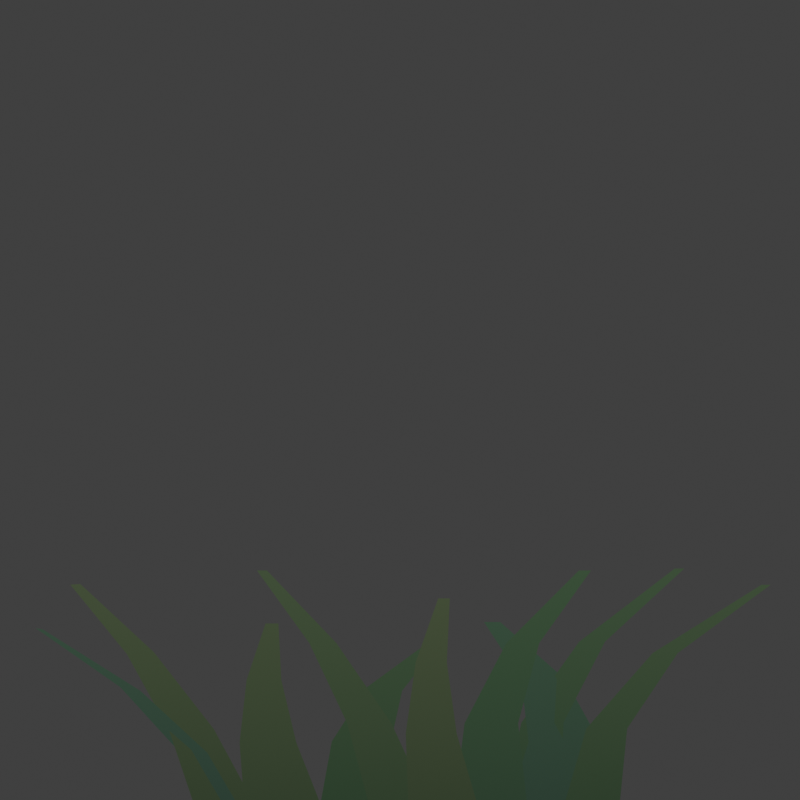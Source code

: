 # Source: plant_textures.blend  (saved by Blender 3.0.42; exported with 4.5.12 LTS)
import bpy
from mathutils import Matrix  # noqa: F401  (used for matrix-valued properties, if any)

bpy.ops.wm.read_factory_settings(use_empty=True)
scene = bpy.context.scene
scene.name = 'Scene'

# ---- collections
col_collection = bpy.data.collections.new('Collection'); scene.collection.children.link(col_collection)

# ---- materials (node trees are filled in below, after node groups)
mat_material_001 = bpy.data.materials.new('Material.001')
mat_material_001.use_transparent_shadow = False

# ---- material node trees
mat_material_001.use_nodes = True; mat_material_001.node_tree.nodes.clear()
_N = mat_material_001.node_tree.nodes; _L = mat_material_001.node_tree.links
n0 = _N.new('ShaderNodeSeparateXYZ'); n0.name = 'Separate XYZ'; n0.location = (-641, 278)
n1 = _N.new('ShaderNodeNewGeometry'); n1.name = 'Geometry'; n1.location = (-863, 291)
n2 = _N.new('ShaderNodeMapRange'); n2.name = 'Map Range'; n2.location = (-458, 288)
n2.inputs[2].default_value = 6.8
n3 = _N.new('ShaderNodeValToRGB'); n3.name = 'ColorRamp'; n3.location = (-262, 313)
while len(n3.color_ramp.elements) > 1: n3.color_ramp.elements.remove(n3.color_ramp.elements[-1])
n3.color_ramp.elements[0].position = 0.0; n3.color_ramp.elements[0].color = (0.02448, 0.048, 0.02814, 1.0)
_e = n3.color_ramp.elements.new(0.5); _e.color = (0.05286, 0.1022, 0.04971, 1.0)
_e = n3.color_ramp.elements.new(1.0); _e.color = (0.1388, 0.1514, 0.09897, 1.0)
n4 = _N.new('ShaderNodeOutputMaterial'); n4.name = 'Material Output'; n4.location = (655, 332)
n5 = _N.new('ShaderNodeEmission'); n5.name = 'Emission'; n5.location = (387, 323)
n6 = _N.new('ShaderNodeHueSaturation'); n6.name = 'Hue Saturation Value'; n6.location = (157, 304)
n7 = _N.new('ShaderNodeObjectInfo'); n7.name = 'Object Info'; n7.location = (-283, 18)
n8 = _N.new('ShaderNodeMapRange'); n8.name = 'Map Range.001'; n8.location = (-63, 54)
n8.inputs[3].default_value = 0.41
n8.inputs[4].default_value = 0.54
_L.new(n1.outputs[0], n0.inputs[0])
_L.new(n0.outputs[2], n2.inputs[0])
_L.new(n2.outputs[0], n3.inputs[0])
_L.new(n3.outputs[0], n6.inputs[4])
_L.new(n5.outputs[0], n4.inputs[0])
_L.new(n6.outputs[0], n5.inputs[0])
_L.new(n7.outputs[5], n8.inputs[0])
_L.new(n8.outputs[0], n6.inputs[0])
n4.is_active_output = True

# ---- world
world_world = bpy.data.worlds.new('World'); scene.world = world_world
world_world.use_nodes = True; world_world.node_tree.nodes.clear()
_N = world_world.node_tree.nodes; _L = world_world.node_tree.links
n0 = _N.new('ShaderNodeOutputWorld'); n0.name = 'World Output'; n0.location = (300, 300)
n1 = _N.new('ShaderNodeBackground'); n1.name = 'Background'; n1.location = (10, 300)
n1.inputs[0].default_value = (0.05088, 0.05088, 0.05088, 1.0)
_L.new(n1.outputs[0], n0.inputs[0])
n0.is_active_output = True
world_world.color = (0.05088, 0.05088, 0.05088)
world_world.use_sun_shadow = False
world_world.sun_shadow_jitter_overblur = 0.0

# ---- cameras
cam_camera_001 = bpy.data.cameras.new('Camera.001')
cam_camera_001.type = 'ORTHO'

# ---- meshes
me_plane = bpy.data.meshes.new('Plane')
me_plane.from_pydata([(-0.2001, 0.0001812, -4.372e-08), (0.2001, 0.0001812, -4.372e-08), (-0.03284, 3.5, -1.226), (0.03284, 3.5, -1.226), (-0.161, 2.443, -0.5924), (-0.2168, 1.276, -0.1838), (0.07194, 1.276, -0.1838), (0.01617, 2.443, -0.5924)], [], [(4, 7, 3, 2), (0, 1, 6, 5), (5, 6, 7, 4)])
me_plane.polygons.foreach_set('use_smooth', [True] * 3)
_uv = me_plane.uv_layers.new(name='UVMap')
_uv.uv.foreach_set('vector', [0.0, 0.6667, 1.0, 0.6667, 1.0, 1.0, 0.0, 1.0, 0.0, 0.0, 1.0, 0.0, 1.0, 0.3333, 0.0, 0.3333, 0.0, 0.3333, 1.0, 0.3333, 1.0, 0.6667, 0.0, 0.6667])
me_plane.materials.append(mat_material_001)
me_plane.use_remesh_fix_poles = True
me_plane.use_remesh_preserve_attributes = False
me_plane.update()
me_plane_001 = bpy.data.meshes.new('Plane.001')
me_plane_001.from_pydata([(-0.2001, 0.0001812, -4.372e-08), (0.2001, 0.0001812, -4.372e-08), (-0.03284, 3.5, -1.226), (0.03284, 3.5, -1.226), (-0.161, 2.443, -0.5924), (-0.2168, 1.276, -0.1838), (0.07194, 1.276, -0.1838), (0.01617, 2.443, -0.5924)], [], [(4, 7, 3, 2), (0, 1, 6, 5), (5, 6, 7, 4)])
me_plane_001.polygons.foreach_set('use_smooth', [True] * 3)
_uv = me_plane_001.uv_layers.new(name='UVMap')
_uv.uv.foreach_set('vector', [0.0, 0.6667, 1.0, 0.6667, 1.0, 1.0, 0.0, 1.0, 0.0, 0.0, 1.0, 0.0, 1.0, 0.3333, 0.0, 0.3333, 0.0, 0.3333, 1.0, 0.3333, 1.0, 0.6667, 0.0, 0.6667])
me_plane_001.materials.append(mat_material_001)
me_plane_001.use_remesh_fix_poles = True
me_plane_001.use_remesh_preserve_attributes = False
me_plane_001.update()
me_plane_002 = bpy.data.meshes.new('Plane.002')
me_plane_002.from_pydata([(-0.2001, 0.0001812, -4.372e-08), (0.2001, 0.0001812, -4.372e-08), (-0.03284, 3.5, -1.226), (0.03284, 3.5, -1.226), (-0.161, 2.443, -0.5924), (-0.2168, 1.276, -0.1838), (0.07194, 1.276, -0.1838), (0.01617, 2.443, -0.5924)], [], [(4, 7, 3, 2), (0, 1, 6, 5), (5, 6, 7, 4)])
me_plane_002.polygons.foreach_set('use_smooth', [True] * 3)
_uv = me_plane_002.uv_layers.new(name='UVMap')
_uv.uv.foreach_set('vector', [0.0, 0.6667, 1.0, 0.6667, 1.0, 1.0, 0.0, 1.0, 0.0, 0.0, 1.0, 0.0, 1.0, 0.3333, 0.0, 0.3333, 0.0, 0.3333, 1.0, 0.3333, 1.0, 0.6667, 0.0, 0.6667])
me_plane_002.materials.append(mat_material_001)
me_plane_002.use_remesh_fix_poles = True
me_plane_002.use_remesh_preserve_attributes = False
me_plane_002.update()
me_plane_003 = bpy.data.meshes.new('Plane.003')
me_plane_003.from_pydata([(-0.2001, 0.0001812, -4.372e-08), (0.2001, 0.0001812, -4.372e-08), (-0.03284, 3.5, -1.226), (0.03284, 3.5, -1.226), (-0.161, 2.443, -0.5924), (-0.2168, 1.276, -0.1838), (0.07194, 1.276, -0.1838), (0.01617, 2.443, -0.5924)], [], [(4, 7, 3, 2), (0, 1, 6, 5), (5, 6, 7, 4)])
me_plane_003.polygons.foreach_set('use_smooth', [True] * 3)
_uv = me_plane_003.uv_layers.new(name='UVMap')
_uv.uv.foreach_set('vector', [0.0, 0.6667, 1.0, 0.6667, 1.0, 1.0, 0.0, 1.0, 0.0, 0.0, 1.0, 0.0, 1.0, 0.3333, 0.0, 0.3333, 0.0, 0.3333, 1.0, 0.3333, 1.0, 0.6667, 0.0, 0.6667])
me_plane_003.materials.append(mat_material_001)
me_plane_003.use_remesh_fix_poles = True
me_plane_003.use_remesh_preserve_attributes = False
me_plane_003.update()
me_plane_004 = bpy.data.meshes.new('Plane.004')
me_plane_004.from_pydata([(-0.2001, 0.0001812, -4.372e-08), (0.2001, 0.0001812, -4.372e-08), (-0.03284, 3.5, -1.226), (0.03284, 3.5, -1.226), (-0.161, 2.443, -0.5924), (-0.2168, 1.276, -0.1838), (0.07194, 1.276, -0.1838), (0.01617, 2.443, -0.5924)], [], [(4, 7, 3, 2), (0, 1, 6, 5), (5, 6, 7, 4)])
me_plane_004.polygons.foreach_set('use_smooth', [True] * 3)
_uv = me_plane_004.uv_layers.new(name='UVMap')
_uv.uv.foreach_set('vector', [0.0, 0.6667, 1.0, 0.6667, 1.0, 1.0, 0.0, 1.0, 0.0, 0.0, 1.0, 0.0, 1.0, 0.3333, 0.0, 0.3333, 0.0, 0.3333, 1.0, 0.3333, 1.0, 0.6667, 0.0, 0.6667])
me_plane_004.materials.append(mat_material_001)
me_plane_004.use_remesh_fix_poles = True
me_plane_004.use_remesh_preserve_attributes = False
me_plane_004.update()
me_plane_005 = bpy.data.meshes.new('Plane.005')
me_plane_005.from_pydata([(-0.2001, 0.0001812, -4.372e-08), (0.2001, 0.0001812, -4.372e-08), (-0.03284, 3.5, -1.226), (0.03284, 3.5, -1.226), (-0.161, 2.443, -0.5924), (-0.2168, 1.276, -0.1838), (0.07194, 1.276, -0.1838), (0.01617, 2.443, -0.5924)], [], [(4, 7, 3, 2), (0, 1, 6, 5), (5, 6, 7, 4)])
me_plane_005.polygons.foreach_set('use_smooth', [True] * 3)
_uv = me_plane_005.uv_layers.new(name='UVMap')
_uv.uv.foreach_set('vector', [0.0, 0.6667, 1.0, 0.6667, 1.0, 1.0, 0.0, 1.0, 0.0, 0.0, 1.0, 0.0, 1.0, 0.3333, 0.0, 0.3333, 0.0, 0.3333, 1.0, 0.3333, 1.0, 0.6667, 0.0, 0.6667])
me_plane_005.materials.append(mat_material_001)
me_plane_005.use_remesh_fix_poles = True
me_plane_005.use_remesh_preserve_attributes = False
me_plane_005.update()
me_plane_006 = bpy.data.meshes.new('Plane.006')
me_plane_006.from_pydata([(-0.2001, 0.0001812, -4.372e-08), (0.2001, 0.0001812, -4.372e-08), (-0.03284, 3.5, -1.226), (0.03284, 3.5, -1.226), (-0.161, 2.443, -0.5924), (-0.2168, 1.276, -0.1838), (0.07194, 1.276, -0.1838), (0.01617, 2.443, -0.5924)], [], [(4, 7, 3, 2), (0, 1, 6, 5), (5, 6, 7, 4)])
me_plane_006.polygons.foreach_set('use_smooth', [True] * 3)
_uv = me_plane_006.uv_layers.new(name='UVMap')
_uv.uv.foreach_set('vector', [0.0, 0.6667, 1.0, 0.6667, 1.0, 1.0, 0.0, 1.0, 0.0, 0.0, 1.0, 0.0, 1.0, 0.3333, 0.0, 0.3333, 0.0, 0.3333, 1.0, 0.3333, 1.0, 0.6667, 0.0, 0.6667])
me_plane_006.materials.append(mat_material_001)
me_plane_006.use_remesh_fix_poles = True
me_plane_006.use_remesh_preserve_attributes = False
me_plane_006.update()
me_plane_007 = bpy.data.meshes.new('Plane.007')
me_plane_007.from_pydata([(-0.2001, 0.0001812, -4.372e-08), (0.2001, 0.0001812, -4.372e-08), (-0.03284, 3.5, -1.226), (0.03284, 3.5, -1.226), (-0.161, 2.443, -0.5924), (-0.2168, 1.276, -0.1838), (0.07194, 1.276, -0.1838), (0.01617, 2.443, -0.5924)], [], [(4, 7, 3, 2), (0, 1, 6, 5), (5, 6, 7, 4)])
me_plane_007.polygons.foreach_set('use_smooth', [True] * 3)
_uv = me_plane_007.uv_layers.new(name='UVMap')
_uv.uv.foreach_set('vector', [0.0, 0.6667, 1.0, 0.6667, 1.0, 1.0, 0.0, 1.0, 0.0, 0.0, 1.0, 0.0, 1.0, 0.3333, 0.0, 0.3333, 0.0, 0.3333, 1.0, 0.3333, 1.0, 0.6667, 0.0, 0.6667])
me_plane_007.materials.append(mat_material_001)
me_plane_007.use_remesh_fix_poles = True
me_plane_007.use_remesh_preserve_attributes = False
me_plane_007.update()
me_plane_008 = bpy.data.meshes.new('Plane.008')
me_plane_008.from_pydata([(-0.2001, 0.0001812, -4.372e-08), (0.2001, 0.0001812, -4.372e-08), (-0.03284, 3.5, -1.226), (0.03284, 3.5, -1.226), (-0.161, 2.443, -0.5924), (-0.2168, 1.276, -0.1838), (0.07194, 1.276, -0.1838), (0.01617, 2.443, -0.5924)], [], [(4, 7, 3, 2), (0, 1, 6, 5), (5, 6, 7, 4)])
me_plane_008.polygons.foreach_set('use_smooth', [True] * 3)
_uv = me_plane_008.uv_layers.new(name='UVMap')
_uv.uv.foreach_set('vector', [0.0, 0.6667, 1.0, 0.6667, 1.0, 1.0, 0.0, 1.0, 0.0, 0.0, 1.0, 0.0, 1.0, 0.3333, 0.0, 0.3333, 0.0, 0.3333, 1.0, 0.3333, 1.0, 0.6667, 0.0, 0.6667])
me_plane_008.materials.append(mat_material_001)
me_plane_008.use_remesh_fix_poles = True
me_plane_008.use_remesh_preserve_attributes = False
me_plane_008.update()
me_plane_009 = bpy.data.meshes.new('Plane.009')
me_plane_009.from_pydata([(-0.2001, 0.0001812, -4.372e-08), (0.2001, 0.0001812, -4.372e-08), (-0.03284, 3.5, -1.226), (0.03284, 3.5, -1.226), (-0.161, 2.443, -0.5924), (-0.2168, 1.276, -0.1838), (0.07194, 1.276, -0.1838), (0.01617, 2.443, -0.5924)], [], [(4, 7, 3, 2), (0, 1, 6, 5), (5, 6, 7, 4)])
me_plane_009.polygons.foreach_set('use_smooth', [True] * 3)
_uv = me_plane_009.uv_layers.new(name='UVMap')
_uv.uv.foreach_set('vector', [0.0, 0.6667, 1.0, 0.6667, 1.0, 1.0, 0.0, 1.0, 0.0, 0.0, 1.0, 0.0, 1.0, 0.3333, 0.0, 0.3333, 0.0, 0.3333, 1.0, 0.3333, 1.0, 0.6667, 0.0, 0.6667])
me_plane_009.materials.append(mat_material_001)
me_plane_009.use_remesh_fix_poles = True
me_plane_009.use_remesh_preserve_attributes = False
me_plane_009.update()
me_plane_010 = bpy.data.meshes.new('Plane.010')
me_plane_010.from_pydata([(-0.2001, 0.0001812, -4.372e-08), (0.2001, 0.0001812, -4.372e-08), (-0.03284, 3.5, -1.226), (0.03284, 3.5, -1.226), (-0.161, 2.443, -0.5924), (-0.2168, 1.276, -0.1838), (0.07194, 1.276, -0.1838), (0.01617, 2.443, -0.5924)], [], [(4, 7, 3, 2), (0, 1, 6, 5), (5, 6, 7, 4)])
me_plane_010.polygons.foreach_set('use_smooth', [True] * 3)
_uv = me_plane_010.uv_layers.new(name='UVMap')
_uv.uv.foreach_set('vector', [0.0, 0.6667, 1.0, 0.6667, 1.0, 1.0, 0.0, 1.0, 0.0, 0.0, 1.0, 0.0, 1.0, 0.3333, 0.0, 0.3333, 0.0, 0.3333, 1.0, 0.3333, 1.0, 0.6667, 0.0, 0.6667])
me_plane_010.materials.append(mat_material_001)
me_plane_010.use_remesh_fix_poles = True
me_plane_010.use_remesh_preserve_attributes = False
me_plane_010.update()
me_plane_011 = bpy.data.meshes.new('Plane.011')
me_plane_011.from_pydata([(-0.2001, 0.0001812, -4.372e-08), (0.2001, 0.0001812, -4.372e-08), (-0.03284, 3.5, -1.226), (0.03284, 3.5, -1.226), (-0.161, 2.443, -0.5924), (-0.2168, 1.276, -0.1838), (0.07194, 1.276, -0.1838), (0.01617, 2.443, -0.5924)], [], [(4, 7, 3, 2), (0, 1, 6, 5), (5, 6, 7, 4)])
me_plane_011.polygons.foreach_set('use_smooth', [True] * 3)
_uv = me_plane_011.uv_layers.new(name='UVMap')
_uv.uv.foreach_set('vector', [0.0, 0.6667, 1.0, 0.6667, 1.0, 1.0, 0.0, 1.0, 0.0, 0.0, 1.0, 0.0, 1.0, 0.3333, 0.0, 0.3333, 0.0, 0.3333, 1.0, 0.3333, 1.0, 0.6667, 0.0, 0.6667])
me_plane_011.materials.append(mat_material_001)
me_plane_011.use_remesh_fix_poles = True
me_plane_011.use_remesh_preserve_attributes = False
me_plane_011.update()
me_plane_012 = bpy.data.meshes.new('Plane.012')
me_plane_012.from_pydata([(-0.2001, 0.0001812, -4.372e-08), (0.2001, 0.0001812, -4.372e-08), (-0.03284, 3.5, -1.226), (0.03284, 3.5, -1.226), (-0.161, 2.443, -0.5924), (-0.2168, 1.276, -0.1838), (0.07194, 1.276, -0.1838), (0.01617, 2.443, -0.5924)], [], [(4, 7, 3, 2), (0, 1, 6, 5), (5, 6, 7, 4)])
me_plane_012.polygons.foreach_set('use_smooth', [True] * 3)
_uv = me_plane_012.uv_layers.new(name='UVMap')
_uv.uv.foreach_set('vector', [0.0, 0.6667, 1.0, 0.6667, 1.0, 1.0, 0.0, 1.0, 0.0, 0.0, 1.0, 0.0, 1.0, 0.3333, 0.0, 0.3333, 0.0, 0.3333, 1.0, 0.3333, 1.0, 0.6667, 0.0, 0.6667])
me_plane_012.materials.append(mat_material_001)
me_plane_012.use_remesh_fix_poles = True
me_plane_012.use_remesh_preserve_attributes = False
me_plane_012.update()
me_plane_013 = bpy.data.meshes.new('Plane.013')
me_plane_013.from_pydata([(-0.2001, 0.0001812, -4.372e-08), (0.2001, 0.0001812, -4.372e-08), (-0.03284, 3.5, -1.226), (0.03284, 3.5, -1.226), (-0.161, 2.443, -0.5924), (-0.2168, 1.276, -0.1838), (0.07194, 1.276, -0.1838), (0.01617, 2.443, -0.5924)], [], [(4, 7, 3, 2), (0, 1, 6, 5), (5, 6, 7, 4)])
me_plane_013.polygons.foreach_set('use_smooth', [True] * 3)
_uv = me_plane_013.uv_layers.new(name='UVMap')
_uv.uv.foreach_set('vector', [0.0, 0.6667, 1.0, 0.6667, 1.0, 1.0, 0.0, 1.0, 0.0, 0.0, 1.0, 0.0, 1.0, 0.3333, 0.0, 0.3333, 0.0, 0.3333, 1.0, 0.3333, 1.0, 0.6667, 0.0, 0.6667])
me_plane_013.materials.append(mat_material_001)
me_plane_013.use_remesh_fix_poles = True
me_plane_013.use_remesh_preserve_attributes = False
me_plane_013.update()
me_plane_014 = bpy.data.meshes.new('Plane.014')
me_plane_014.from_pydata([(-0.2001, 0.0001812, -4.372e-08), (0.2001, 0.0001812, -4.372e-08), (-0.03284, 3.5, -1.226), (0.03284, 3.5, -1.226), (-0.161, 2.443, -0.5924), (-0.2168, 1.276, -0.1838), (0.07194, 1.276, -0.1838), (0.01617, 2.443, -0.5924)], [], [(4, 7, 3, 2), (0, 1, 6, 5), (5, 6, 7, 4)])
me_plane_014.polygons.foreach_set('use_smooth', [True] * 3)
_uv = me_plane_014.uv_layers.new(name='UVMap')
_uv.uv.foreach_set('vector', [0.0, 0.6667, 1.0, 0.6667, 1.0, 1.0, 0.0, 1.0, 0.0, 0.0, 1.0, 0.0, 1.0, 0.3333, 0.0, 0.3333, 0.0, 0.3333, 1.0, 0.3333, 1.0, 0.6667, 0.0, 0.6667])
me_plane_014.materials.append(mat_material_001)
me_plane_014.use_remesh_fix_poles = True
me_plane_014.use_remesh_preserve_attributes = False
me_plane_014.update()
me_plane_015 = bpy.data.meshes.new('Plane.015')
me_plane_015.from_pydata([(-0.2001, 0.0001812, -4.372e-08), (0.2001, 0.0001812, -4.372e-08), (-0.03284, 3.5, -1.226), (0.03284, 3.5, -1.226), (-0.161, 2.443, -0.5924), (-0.2168, 1.276, -0.1838), (0.07194, 1.276, -0.1838), (0.01617, 2.443, -0.5924)], [], [(4, 7, 3, 2), (0, 1, 6, 5), (5, 6, 7, 4)])
me_plane_015.polygons.foreach_set('use_smooth', [True] * 3)
_uv = me_plane_015.uv_layers.new(name='UVMap')
_uv.uv.foreach_set('vector', [0.0, 0.6667, 1.0, 0.6667, 1.0, 1.0, 0.0, 1.0, 0.0, 0.0, 1.0, 0.0, 1.0, 0.3333, 0.0, 0.3333, 0.0, 0.3333, 1.0, 0.3333, 1.0, 0.6667, 0.0, 0.6667])
me_plane_015.materials.append(mat_material_001)
me_plane_015.use_remesh_fix_poles = True
me_plane_015.use_remesh_preserve_attributes = False
me_plane_015.update()
me_plane_016 = bpy.data.meshes.new('Plane.016')
me_plane_016.from_pydata([(-0.2001, 0.0001812, -4.372e-08), (0.2001, 0.0001812, -4.372e-08), (-0.03284, 3.5, -1.226), (0.03284, 3.5, -1.226), (-0.161, 2.443, -0.5924), (-0.2168, 1.276, -0.1838), (0.07194, 1.276, -0.1838), (0.01617, 2.443, -0.5924)], [], [(4, 7, 3, 2), (0, 1, 6, 5), (5, 6, 7, 4)])
me_plane_016.polygons.foreach_set('use_smooth', [True] * 3)
_uv = me_plane_016.uv_layers.new(name='UVMap')
_uv.uv.foreach_set('vector', [0.0, 0.6667, 1.0, 0.6667, 1.0, 1.0, 0.0, 1.0, 0.0, 0.0, 1.0, 0.0, 1.0, 0.3333, 0.0, 0.3333, 0.0, 0.3333, 1.0, 0.3333, 1.0, 0.6667, 0.0, 0.6667])
me_plane_016.materials.append(mat_material_001)
me_plane_016.use_remesh_fix_poles = True
me_plane_016.use_remesh_preserve_attributes = False
me_plane_016.update()
me_plane_017 = bpy.data.meshes.new('Plane.017')
me_plane_017.from_pydata([(-0.2001, 0.0001812, -4.372e-08), (0.2001, 0.0001812, -4.372e-08), (-0.03284, 3.5, -1.226), (0.03284, 3.5, -1.226), (-0.161, 2.443, -0.5924), (-0.2168, 1.276, -0.1838), (0.07194, 1.276, -0.1838), (0.01617, 2.443, -0.5924)], [], [(4, 7, 3, 2), (0, 1, 6, 5), (5, 6, 7, 4)])
me_plane_017.polygons.foreach_set('use_smooth', [True] * 3)
_uv = me_plane_017.uv_layers.new(name='UVMap')
_uv.uv.foreach_set('vector', [0.0, 0.6667, 1.0, 0.6667, 1.0, 1.0, 0.0, 1.0, 0.0, 0.0, 1.0, 0.0, 1.0, 0.3333, 0.0, 0.3333, 0.0, 0.3333, 1.0, 0.3333, 1.0, 0.6667, 0.0, 0.6667])
me_plane_017.materials.append(mat_material_001)
me_plane_017.use_remesh_fix_poles = True
me_plane_017.use_remesh_preserve_attributes = False
me_plane_017.update()
me_plane_018 = bpy.data.meshes.new('Plane.018')
me_plane_018.from_pydata([(-0.2001, 0.0001812, -4.372e-08), (0.2001, 0.0001812, -4.372e-08), (-0.03284, 3.5, -1.226), (0.03284, 3.5, -1.226), (-0.161, 2.443, -0.5924), (-0.2168, 1.276, -0.1838), (0.07194, 1.276, -0.1838), (0.01617, 2.443, -0.5924)], [], [(4, 7, 3, 2), (0, 1, 6, 5), (5, 6, 7, 4)])
me_plane_018.polygons.foreach_set('use_smooth', [True] * 3)
_uv = me_plane_018.uv_layers.new(name='UVMap')
_uv.uv.foreach_set('vector', [0.0, 0.6667, 1.0, 0.6667, 1.0, 1.0, 0.0, 1.0, 0.0, 0.0, 1.0, 0.0, 1.0, 0.3333, 0.0, 0.3333, 0.0, 0.3333, 1.0, 0.3333, 1.0, 0.6667, 0.0, 0.6667])
me_plane_018.materials.append(mat_material_001)
me_plane_018.use_remesh_fix_poles = True
me_plane_018.use_remesh_preserve_attributes = False
me_plane_018.update()
me_plane_019 = bpy.data.meshes.new('Plane.019')
me_plane_019.from_pydata([(-0.2001, 0.0001812, -4.372e-08), (0.2001, 0.0001812, -4.372e-08), (-0.03284, 3.5, -1.226), (0.03284, 3.5, -1.226), (-0.161, 2.443, -0.5924), (-0.2168, 1.276, -0.1838), (0.07194, 1.276, -0.1838), (0.01617, 2.443, -0.5924)], [], [(4, 7, 3, 2), (0, 1, 6, 5), (5, 6, 7, 4)])
me_plane_019.polygons.foreach_set('use_smooth', [True] * 3)
_uv = me_plane_019.uv_layers.new(name='UVMap')
_uv.uv.foreach_set('vector', [0.0, 0.6667, 1.0, 0.6667, 1.0, 1.0, 0.0, 1.0, 0.0, 0.0, 1.0, 0.0, 1.0, 0.3333, 0.0, 0.3333, 0.0, 0.3333, 1.0, 0.3333, 1.0, 0.6667, 0.0, 0.6667])
me_plane_019.materials.append(mat_material_001)
me_plane_019.use_remesh_fix_poles = True
me_plane_019.use_remesh_preserve_attributes = False
me_plane_019.update()
me_plane_020 = bpy.data.meshes.new('Plane.020')
me_plane_020.from_pydata([(-0.2001, 0.0001812, -4.372e-08), (0.2001, 0.0001812, -4.372e-08), (-0.03284, 3.5, -1.226), (0.03284, 3.5, -1.226), (-0.161, 2.443, -0.5924), (-0.2168, 1.276, -0.1838), (0.07194, 1.276, -0.1838), (0.01617, 2.443, -0.5924)], [], [(4, 7, 3, 2), (0, 1, 6, 5), (5, 6, 7, 4)])
me_plane_020.polygons.foreach_set('use_smooth', [True] * 3)
_uv = me_plane_020.uv_layers.new(name='UVMap')
_uv.uv.foreach_set('vector', [0.0, 0.6667, 1.0, 0.6667, 1.0, 1.0, 0.0, 1.0, 0.0, 0.0, 1.0, 0.0, 1.0, 0.3333, 0.0, 0.3333, 0.0, 0.3333, 1.0, 0.3333, 1.0, 0.6667, 0.0, 0.6667])
me_plane_020.materials.append(mat_material_001)
me_plane_020.use_remesh_fix_poles = True
me_plane_020.use_remesh_preserve_attributes = False
me_plane_020.update()
me_plane_021 = bpy.data.meshes.new('Plane.021')
me_plane_021.from_pydata([(-0.2001, 0.0001812, -4.372e-08), (0.2001, 0.0001812, -4.372e-08), (-0.03284, 3.5, -1.226), (0.03284, 3.5, -1.226), (-0.161, 2.443, -0.5924), (-0.2168, 1.276, -0.1838), (0.07194, 1.276, -0.1838), (0.01617, 2.443, -0.5924)], [], [(4, 7, 3, 2), (0, 1, 6, 5), (5, 6, 7, 4)])
me_plane_021.polygons.foreach_set('use_smooth', [True] * 3)
_uv = me_plane_021.uv_layers.new(name='UVMap')
_uv.uv.foreach_set('vector', [0.0, 0.6667, 1.0, 0.6667, 1.0, 1.0, 0.0, 1.0, 0.0, 0.0, 1.0, 0.0, 1.0, 0.3333, 0.0, 0.3333, 0.0, 0.3333, 1.0, 0.3333, 1.0, 0.6667, 0.0, 0.6667])
me_plane_021.materials.append(mat_material_001)
me_plane_021.use_remesh_fix_poles = True
me_plane_021.use_remesh_preserve_attributes = False
me_plane_021.update()
me_plane_022 = bpy.data.meshes.new('Plane.022')
me_plane_022.from_pydata([(-0.2001, 0.0001812, -4.372e-08), (0.2001, 0.0001812, -4.372e-08), (-0.03284, 3.5, -1.226), (0.03284, 3.5, -1.226), (-0.161, 2.443, -0.5924), (-0.2168, 1.276, -0.1838), (0.07194, 1.276, -0.1838), (0.01617, 2.443, -0.5924)], [], [(4, 7, 3, 2), (0, 1, 6, 5), (5, 6, 7, 4)])
me_plane_022.polygons.foreach_set('use_smooth', [True] * 3)
_uv = me_plane_022.uv_layers.new(name='UVMap')
_uv.uv.foreach_set('vector', [0.0, 0.6667, 1.0, 0.6667, 1.0, 1.0, 0.0, 1.0, 0.0, 0.0, 1.0, 0.0, 1.0, 0.3333, 0.0, 0.3333, 0.0, 0.3333, 1.0, 0.3333, 1.0, 0.6667, 0.0, 0.6667])
me_plane_022.materials.append(mat_material_001)
me_plane_022.use_remesh_fix_poles = True
me_plane_022.use_remesh_preserve_attributes = False
me_plane_022.update()
me_plane_023 = bpy.data.meshes.new('Plane.023')
me_plane_023.from_pydata([(-0.2001, 0.0001812, -4.372e-08), (0.2001, 0.0001812, -4.372e-08), (-0.03284, 3.5, -1.226), (0.03284, 3.5, -1.226), (-0.161, 2.443, -0.5924), (-0.2168, 1.276, -0.1838), (0.07194, 1.276, -0.1838), (0.01617, 2.443, -0.5924)], [], [(4, 7, 3, 2), (0, 1, 6, 5), (5, 6, 7, 4)])
me_plane_023.polygons.foreach_set('use_smooth', [True] * 3)
_uv = me_plane_023.uv_layers.new(name='UVMap')
_uv.uv.foreach_set('vector', [0.0, 0.6667, 1.0, 0.6667, 1.0, 1.0, 0.0, 1.0, 0.0, 0.0, 1.0, 0.0, 1.0, 0.3333, 0.0, 0.3333, 0.0, 0.3333, 1.0, 0.3333, 1.0, 0.6667, 0.0, 0.6667])
me_plane_023.materials.append(mat_material_001)
me_plane_023.use_remesh_fix_poles = True
me_plane_023.use_remesh_preserve_attributes = False
me_plane_023.update()
me_plane_024 = bpy.data.meshes.new('Plane.024')
me_plane_024.from_pydata([(-0.2001, 0.0001812, -4.372e-08), (0.2001, 0.0001812, -4.372e-08), (-0.03284, 3.5, -1.226), (0.03284, 3.5, -1.226), (-0.161, 2.443, -0.5924), (-0.2168, 1.276, -0.1838), (0.07194, 1.276, -0.1838), (0.01617, 2.443, -0.5924)], [], [(4, 7, 3, 2), (0, 1, 6, 5), (5, 6, 7, 4)])
me_plane_024.polygons.foreach_set('use_smooth', [True] * 3)
_uv = me_plane_024.uv_layers.new(name='UVMap')
_uv.uv.foreach_set('vector', [0.0, 0.6667, 1.0, 0.6667, 1.0, 1.0, 0.0, 1.0, 0.0, 0.0, 1.0, 0.0, 1.0, 0.3333, 0.0, 0.3333, 0.0, 0.3333, 1.0, 0.3333, 1.0, 0.6667, 0.0, 0.6667])
me_plane_024.materials.append(mat_material_001)
me_plane_024.use_remesh_fix_poles = True
me_plane_024.use_remesh_preserve_attributes = False
me_plane_024.update()
me_plane_025 = bpy.data.meshes.new('Plane.025')
me_plane_025.from_pydata([(-0.2001, 0.0001812, -4.372e-08), (0.2001, 0.0001812, -4.372e-08), (-0.03284, 3.5, -1.226), (0.03284, 3.5, -1.226), (-0.161, 2.443, -0.5924), (-0.2168, 1.276, -0.1838), (0.07194, 1.276, -0.1838), (0.01617, 2.443, -0.5924)], [], [(4, 7, 3, 2), (0, 1, 6, 5), (5, 6, 7, 4)])
me_plane_025.polygons.foreach_set('use_smooth', [True] * 3)
_uv = me_plane_025.uv_layers.new(name='UVMap')
_uv.uv.foreach_set('vector', [0.0, 0.6667, 1.0, 0.6667, 1.0, 1.0, 0.0, 1.0, 0.0, 0.0, 1.0, 0.0, 1.0, 0.3333, 0.0, 0.3333, 0.0, 0.3333, 1.0, 0.3333, 1.0, 0.6667, 0.0, 0.6667])
me_plane_025.materials.append(mat_material_001)
me_plane_025.use_remesh_fix_poles = True
me_plane_025.use_remesh_preserve_attributes = False
me_plane_025.update()
me_plane_026 = bpy.data.meshes.new('Plane.026')
me_plane_026.from_pydata([(-0.2001, 0.0001812, -4.372e-08), (0.2001, 0.0001812, -4.372e-08), (-0.03284, 3.5, -1.226), (0.03284, 3.5, -1.226), (-0.161, 2.443, -0.5924), (-0.2168, 1.276, -0.1838), (0.07194, 1.276, -0.1838), (0.01617, 2.443, -0.5924)], [], [(4, 7, 3, 2), (0, 1, 6, 5), (5, 6, 7, 4)])
me_plane_026.polygons.foreach_set('use_smooth', [True] * 3)
_uv = me_plane_026.uv_layers.new(name='UVMap')
_uv.uv.foreach_set('vector', [0.0, 0.6667, 1.0, 0.6667, 1.0, 1.0, 0.0, 1.0, 0.0, 0.0, 1.0, 0.0, 1.0, 0.3333, 0.0, 0.3333, 0.0, 0.3333, 1.0, 0.3333, 1.0, 0.6667, 0.0, 0.6667])
me_plane_026.materials.append(mat_material_001)
me_plane_026.use_remesh_fix_poles = True
me_plane_026.use_remesh_preserve_attributes = False
me_plane_026.update()
me_plane_027 = bpy.data.meshes.new('Plane.027')
me_plane_027.from_pydata([(-0.2001, 0.0001812, -4.372e-08), (0.2001, 0.0001812, -4.372e-08), (-0.03284, 3.5, -1.226), (0.03284, 3.5, -1.226), (-0.161, 2.443, -0.5924), (-0.2168, 1.276, -0.1838), (0.07194, 1.276, -0.1838), (0.01617, 2.443, -0.5924)], [], [(4, 7, 3, 2), (0, 1, 6, 5), (5, 6, 7, 4)])
me_plane_027.polygons.foreach_set('use_smooth', [True] * 3)
_uv = me_plane_027.uv_layers.new(name='UVMap')
_uv.uv.foreach_set('vector', [0.0, 0.6667, 1.0, 0.6667, 1.0, 1.0, 0.0, 1.0, 0.0, 0.0, 1.0, 0.0, 1.0, 0.3333, 0.0, 0.3333, 0.0, 0.3333, 1.0, 0.3333, 1.0, 0.6667, 0.0, 0.6667])
me_plane_027.materials.append(mat_material_001)
me_plane_027.use_remesh_fix_poles = True
me_plane_027.use_remesh_preserve_attributes = False
me_plane_027.update()
me_plane_028 = bpy.data.meshes.new('Plane.028')
me_plane_028.from_pydata([(-0.2001, 0.0001812, -4.372e-08), (0.2001, 0.0001812, -4.372e-08), (-0.03284, 3.5, -1.226), (0.03284, 3.5, -1.226), (-0.161, 2.443, -0.5924), (-0.2168, 1.276, -0.1838), (0.07194, 1.276, -0.1838), (0.01617, 2.443, -0.5924)], [], [(4, 7, 3, 2), (0, 1, 6, 5), (5, 6, 7, 4)])
me_plane_028.polygons.foreach_set('use_smooth', [True] * 3)
_uv = me_plane_028.uv_layers.new(name='UVMap')
_uv.uv.foreach_set('vector', [0.0, 0.6667, 1.0, 0.6667, 1.0, 1.0, 0.0, 1.0, 0.0, 0.0, 1.0, 0.0, 1.0, 0.3333, 0.0, 0.3333, 0.0, 0.3333, 1.0, 0.3333, 1.0, 0.6667, 0.0, 0.6667])
me_plane_028.materials.append(mat_material_001)
me_plane_028.use_remesh_fix_poles = True
me_plane_028.use_remesh_preserve_attributes = False
me_plane_028.update()
me_plane_029 = bpy.data.meshes.new('Plane.029')
me_plane_029.from_pydata([(-0.2001, 0.0001812, -4.372e-08), (0.2001, 0.0001812, -4.372e-08), (-0.03284, 3.5, -1.226), (0.03284, 3.5, -1.226), (-0.161, 2.443, -0.5924), (-0.2168, 1.276, -0.1838), (0.07194, 1.276, -0.1838), (0.01617, 2.443, -0.5924)], [], [(4, 7, 3, 2), (0, 1, 6, 5), (5, 6, 7, 4)])
me_plane_029.polygons.foreach_set('use_smooth', [True] * 3)
_uv = me_plane_029.uv_layers.new(name='UVMap')
_uv.uv.foreach_set('vector', [0.0, 0.6667, 1.0, 0.6667, 1.0, 1.0, 0.0, 1.0, 0.0, 0.0, 1.0, 0.0, 1.0, 0.3333, 0.0, 0.3333, 0.0, 0.3333, 1.0, 0.3333, 1.0, 0.6667, 0.0, 0.6667])
me_plane_029.materials.append(mat_material_001)
me_plane_029.use_remesh_fix_poles = True
me_plane_029.use_remesh_preserve_attributes = False
me_plane_029.update()

# ---- objects
ob_camera = bpy.data.objects.new('Camera', cam_camera_001)
ob_plane = bpy.data.objects.new('Plane', me_plane)
ob_plane_001 = bpy.data.objects.new('Plane.001', me_plane_001)
ob_plane_002 = bpy.data.objects.new('Plane.002', me_plane_002)
ob_plane_003 = bpy.data.objects.new('Plane.003', me_plane_003)
ob_plane_004 = bpy.data.objects.new('Plane.004', me_plane_004)
ob_plane_005 = bpy.data.objects.new('Plane.005', me_plane_005)
ob_plane_006 = bpy.data.objects.new('Plane.006', me_plane_006)
ob_plane_007 = bpy.data.objects.new('Plane.007', me_plane_007)
ob_plane_008 = bpy.data.objects.new('Plane.008', me_plane_008)
ob_plane_009 = bpy.data.objects.new('Plane.009', me_plane_009)
ob_plane_010 = bpy.data.objects.new('Plane.010', me_plane_010)
ob_plane_011 = bpy.data.objects.new('Plane.011', me_plane_011)
ob_plane_012 = bpy.data.objects.new('Plane.012', me_plane_012)
ob_plane_013 = bpy.data.objects.new('Plane.013', me_plane_013)
ob_plane_014 = bpy.data.objects.new('Plane.014', me_plane_014)
ob_plane_015 = bpy.data.objects.new('Plane.015', me_plane_015)
ob_plane_016 = bpy.data.objects.new('Plane.016', me_plane_016)
ob_plane_017 = bpy.data.objects.new('Plane.017', me_plane_017)
ob_plane_018 = bpy.data.objects.new('Plane.018', me_plane_018)
ob_plane_019 = bpy.data.objects.new('Plane.019', me_plane_019)
ob_plane_020 = bpy.data.objects.new('Plane.020', me_plane_020)
ob_plane_021 = bpy.data.objects.new('Plane.021', me_plane_021)
ob_plane_022 = bpy.data.objects.new('Plane.022', me_plane_022)
ob_plane_023 = bpy.data.objects.new('Plane.023', me_plane_023)
ob_plane_024 = bpy.data.objects.new('Plane.024', me_plane_024)
ob_plane_025 = bpy.data.objects.new('Plane.025', me_plane_025)
ob_plane_026 = bpy.data.objects.new('Plane.026', me_plane_026)
ob_plane_027 = bpy.data.objects.new('Plane.027', me_plane_027)
ob_plane_028 = bpy.data.objects.new('Plane.028', me_plane_028)
ob_plane_029 = bpy.data.objects.new('Plane.029', me_plane_029)

# ---- transforms, parenting, visibility, modifiers, constraints
ob_camera.location = (12.42, -2.692, 2.994)
ob_camera.rotation_euler = (1.571, -0.0, 0.0)
ob_plane.location = (6.495, -0.01391, -0.08604)
ob_plane.rotation_euler = (1.571, -0.0, 0.0)
ob_plane.scale = (1.324, 0.9646, 1.324)
ob_plane_001.location = (6.845, 0.03752, -0.08604)
ob_plane_001.rotation_euler = (1.571, -0.0, -0.4801)
ob_plane_001.scale = (1.569, 0.8057, 1.249)
ob_plane_002.location = (6.178, -0.006919, -0.08604)
ob_plane_002.rotation_euler = (1.571, -0.0, 0.6791)
ob_plane_002.scale = (1.476, 0.8057, 1.358)
ob_plane_003.location = (7.299, -0.2932, -0.08604)
ob_plane_003.rotation_euler = (1.444, 0.08792, -1.043)
ob_plane_003.scale = (1.567, 0.6349, 1.244)
ob_plane_004.location = (7.151, 0.3584, -0.08604)
ob_plane_004.rotation_euler = (1.571, -0.0, -0.7354)
ob_plane_004.scale = (1.476, 0.6284, 1.358)
ob_plane_005.location = (5.105, -0.1637, -0.08604)
ob_plane_005.rotation_euler = (1.571, -0.0, 0.7897)
ob_plane_005.scale = (1.324, 0.9646, 1.324)
ob_plane_006.location = (5.314, 0.1207, -0.08604)
ob_plane_006.rotation_euler = (1.571, -0.0, 0.3096)
ob_plane_006.scale = (1.569, 0.8057, 1.249)
ob_plane_007.location = (4.889, -0.3841, -0.1496)
ob_plane_007.rotation_euler = (1.53, -0.05087, 0.6756)
ob_plane_007.scale = (1.475, 0.8072, 1.358)
ob_plane_008.location = (5.869, 0.2103, -0.08604)
ob_plane_008.rotation_euler = (1.444, 0.08792, -0.2534)
ob_plane_008.scale = (1.567, 0.6349, 1.244)
ob_plane_009.location = (5.302, 0.5643, -0.08604)
ob_plane_009.rotation_euler = (1.571, -0.0, 0.05433)
ob_plane_009.scale = (1.476, 0.6284, 1.358)
ob_plane_010.location = (0.2133, -0.01391, -0.08215)
ob_plane_010.rotation_euler = (1.571, -0.0, 0.0)
ob_plane_010.scale = (1.324, 1.555, 1.324)
ob_plane_011.location = (0.5627, 0.03752, -0.08215)
ob_plane_011.rotation_euler = (1.571, -0.0, -0.4801)
ob_plane_011.scale = (1.569, 1.299, 1.249)
ob_plane_012.location = (-0.104, -0.006919, -0.08215)
ob_plane_012.rotation_euler = (1.571, -0.0, 0.6791)
ob_plane_012.scale = (1.476, 1.299, 1.358)
ob_plane_013.location = (1.017, -0.2932, -0.08215)
ob_plane_013.rotation_euler = (1.444, 0.08792, -1.043)
ob_plane_013.scale = (1.576, 1.016, 1.26)
ob_plane_014.location = (0.8692, 0.3584, -0.08215)
ob_plane_014.rotation_euler = (1.571, -0.0, -0.7354)
ob_plane_014.scale = (1.476, 1.013, 1.358)
ob_plane_015.location = (-1.177, -0.1637, -0.08215)
ob_plane_015.rotation_euler = (1.571, -0.0, 0.7897)
ob_plane_015.scale = (1.324, 1.555, 1.324)
ob_plane_016.location = (-0.9678, 0.1207, -0.08215)
ob_plane_016.rotation_euler = (1.571, -0.0, 0.3096)
ob_plane_016.scale = (1.569, 1.299, 1.249)
ob_plane_017.location = (-1.393, -0.3841, -0.1846)
ob_plane_017.rotation_euler = (1.53, -0.05087, 0.6756)
ob_plane_017.scale = (1.478, 1.3, 1.36)
ob_plane_018.location = (-0.4132, 0.2103, -0.08215)
ob_plane_018.rotation_euler = (1.444, 0.08792, -0.2534)
ob_plane_018.scale = (1.576, 1.016, 1.26)
ob_plane_019.location = (-0.9799, 0.5643, -0.08215)
ob_plane_019.rotation_euler = (1.571, -0.0, 0.05433)
ob_plane_019.scale = (1.476, 1.013, 1.358)
ob_plane_020.location = (12.75, -0.01391, -0.08833)
ob_plane_020.rotation_euler = (1.571, -0.0, 0.0)
ob_plane_020.scale = (1.324, 0.4558, 1.324)
ob_plane_021.location = (13.1, 0.03752, -0.08833)
ob_plane_021.rotation_euler = (1.571, -0.0, -0.4801)
ob_plane_021.scale = (1.569, 0.5155, 1.249)
ob_plane_022.location = (12.43, -0.006919, -0.08833)
ob_plane_022.rotation_euler = (1.571, -0.0, 0.6791)
ob_plane_022.scale = (1.476, 0.5155, 1.358)
ob_plane_023.location = (11.08, -0.2932, -0.08833)
ob_plane_023.rotation_euler = (1.444, 0.08792, -1.043)
ob_plane_023.scale = (1.674, 0.3293, -1.478)
ob_plane_024.location = (13.4, 0.3584, -0.08833)
ob_plane_024.rotation_euler = (1.571, -0.0, -0.7354)
ob_plane_024.scale = (1.476, 0.5197, 1.358)
ob_plane_025.location = (13.85, -0.1637, -0.08833)
ob_plane_025.rotation_euler = (1.571, -0.0, 0.7897)
ob_plane_025.scale = (1.508, 0.4849, -1.511)
ob_plane_026.location = (13.59, 0.1207, -0.08833)
ob_plane_026.rotation_euler = (1.571, -0.0, 0.3096)
ob_plane_026.scale = (-1.949, 0.4051, 1.283)
ob_plane_027.location = (11.14, -0.3841, -0.129)
ob_plane_027.rotation_euler = (1.53, -0.05087, 0.6756)
ob_plane_027.scale = (1.474, 0.518, 1.357)
ob_plane_028.location = (12.12, 0.2103, -0.08833)
ob_plane_028.rotation_euler = (1.444, 0.08792, -0.2534)
ob_plane_028.scale = (1.563, 0.4131, 1.238)
ob_plane_029.location = (11.55, 0.5643, -0.08833)
ob_plane_029.rotation_euler = (1.571, -0.0, 0.05433)
ob_plane_029.scale = (1.476, 0.402, 1.358)

# ---- collection membership
col_collection.objects.link(ob_camera)
col_collection.objects.link(ob_plane)
col_collection.objects.link(ob_plane_001)
col_collection.objects.link(ob_plane_002)
col_collection.objects.link(ob_plane_003)
col_collection.objects.link(ob_plane_004)
col_collection.objects.link(ob_plane_005)
col_collection.objects.link(ob_plane_006)
col_collection.objects.link(ob_plane_007)
col_collection.objects.link(ob_plane_008)
col_collection.objects.link(ob_plane_009)
col_collection.objects.link(ob_plane_010)
col_collection.objects.link(ob_plane_011)
col_collection.objects.link(ob_plane_012)
col_collection.objects.link(ob_plane_013)
col_collection.objects.link(ob_plane_014)
col_collection.objects.link(ob_plane_015)
col_collection.objects.link(ob_plane_016)
col_collection.objects.link(ob_plane_017)
col_collection.objects.link(ob_plane_018)
col_collection.objects.link(ob_plane_019)
col_collection.objects.link(ob_plane_020)
col_collection.objects.link(ob_plane_021)
col_collection.objects.link(ob_plane_022)
col_collection.objects.link(ob_plane_023)
col_collection.objects.link(ob_plane_024)
col_collection.objects.link(ob_plane_025)
col_collection.objects.link(ob_plane_026)
col_collection.objects.link(ob_plane_027)
col_collection.objects.link(ob_plane_028)
col_collection.objects.link(ob_plane_029)

# ---- scene / render settings (as saved in the file)
scene.camera = ob_camera
scene.frame_start = 1; scene.frame_end = 3; scene.frame_set(3)
scene.render.engine = 'BLENDER_EEVEE_NEXT'
scene.render.resolution_x = 32
scene.render.resolution_y = 32
scene.render.filter_size = 0.0
scene.render.film_transparent = True
scene.cycles.sampling_pattern = 'TABULATED_SOBOL'
scene.cycles.use_light_tree = False
scene.view_settings.view_transform = 'Standard'
bpy.context.view_layer.update()
